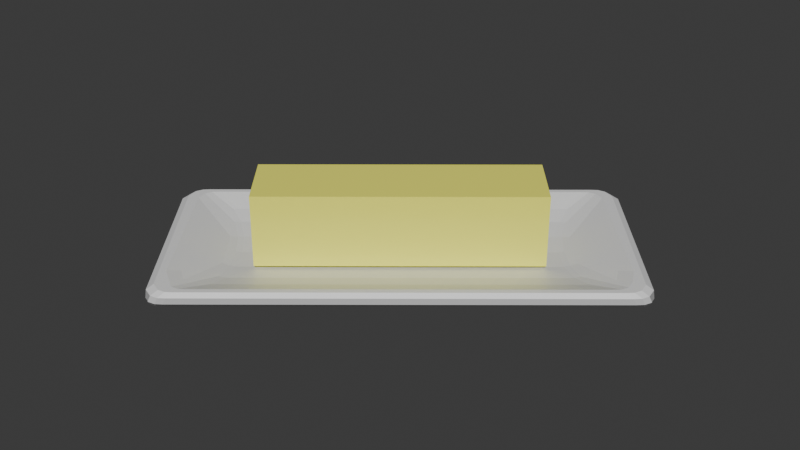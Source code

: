 # Source: mantequilla.blend  (saved by Blender 4.3.34; exported with 4.5.12 LTS)
import bpy
from mathutils import Matrix  # noqa: F401  (used for matrix-valued properties, if any)

bpy.ops.wm.read_factory_settings(use_empty=True)
scene = bpy.context.scene
scene.name = 'Scene'

# ---- collections
col_collection = bpy.data.collections.new('Collection'); scene.collection.children.link(col_collection)

# ---- materials (node trees are filled in below, after node groups)
mat_material_091 = bpy.data.materials.new('Material.091')
mat_material_091.roughness = 0.5
mat_material_092 = bpy.data.materials.new('Material.092')
mat_material_092.diffuse_color = (1.0, 0.9827, 0.148, 1.0)
mat_material_092.roughness = 0.2037

# ---- material node trees
mat_material_091.use_nodes = True; mat_material_091.node_tree.nodes.clear()
_N = mat_material_091.node_tree.nodes; _L = mat_material_091.node_tree.links
n0 = _N.new('ShaderNodeBsdfPrincipled'); n0.name = 'Principled BSDF'; n0.location = (10, 300)
n1 = _N.new('ShaderNodeOutputMaterial'); n1.name = 'Material Output'; n1.location = (300, 300)
n2 = _N.new('ShaderNodeNormalMap'); n2.name = 'Normal Map'; n2.location = (-300, -300)
n2.label = 'Normal/Map'
n2.inputs[0].default_value = 0.0
_L.new(n0.outputs[0], n1.inputs[0])
_L.new(n2.outputs[0], n0.inputs[5])
n1.is_active_output = True
mat_material_092.use_nodes = True; mat_material_092.node_tree.nodes.clear()
_N = mat_material_092.node_tree.nodes; _L = mat_material_092.node_tree.links
n0 = _N.new('ShaderNodeBsdfPrincipled'); n0.name = 'Principled BSDF'; n0.location = (10, 300)
n0.inputs[0].default_value = (1.0, 0.9827, 0.148, 1.0)
n0.inputs[2].default_value = 0.2037
n1 = _N.new('ShaderNodeOutputMaterial'); n1.name = 'Material Output'; n1.location = (300, 300)
n2 = _N.new('ShaderNodeNormalMap'); n2.name = 'Normal Map'; n2.location = (-300, -300)
n2.label = 'Normal/Map'
n2.inputs[0].default_value = 0.0
_L.new(n0.outputs[0], n1.inputs[0])
_L.new(n2.outputs[0], n0.inputs[5])
n1.is_active_output = True

# ---- world
world_world = bpy.data.worlds.new('World'); scene.world = world_world
world_world.use_nodes = True; world_world.node_tree.nodes.clear()
_N = world_world.node_tree.nodes; _L = world_world.node_tree.links
n0 = _N.new('ShaderNodeOutputWorld'); n0.name = 'World Output'; n0.location = (300, 300)
n1 = _N.new('ShaderNodeBackground'); n1.name = 'Background'; n1.location = (10, 300)
n1.inputs[0].default_value = (0.05088, 0.05088, 0.05088, 1.0)
_L.new(n1.outputs[0], n0.inputs[0])
n0.is_active_output = True
world_world.color = (0.05088, 0.05088, 0.05088)
world_world.sun_shadow_jitter_overblur = 0.0

# ---- meshes
me_cube_055 = bpy.data.meshes.new('Cube.055')
me_cube_055.from_pydata([(0.08672, 0.145, 0.006736), (-0.1586, -0.05817, 0.006736), (-0.1674, -0.03456, 0.02817), (0.06516, 0.158, 0.02817), (-0.08672, -0.145, 0.006736), (0.1586, 0.05817, 0.006736), (0.1674, 0.03456, 0.02817), (-0.06516, -0.158, 0.02817), (-0.1182, -0.04188, 0.01827), (0.06319, 0.1084, 0.01827), (0.1182, 0.04188, 0.01827), (-0.06319, -0.1084, 0.01827), (-0.1628, -0.06203, 0.006804), (-0.1655, -0.06694, 0.007282), (0.0696, 0.1612, 0.02817), (0.07538, 0.1622, 0.02817), (0.08383, 0.1589, 0.02817), (0.1628, 0.06203, 0.006804), (0.1655, 0.06694, 0.007282), (-0.0696, -0.1612, 0.02817), (-0.07538, -0.1622, 0.02817), (-0.08383, -0.1589, 0.02817), (0.06664, 0.111, 0.01831), (0.07103, 0.1127, 0.01862), (-0.06664, -0.111, 0.01831), (-0.07103, -0.1127, 0.01862), (0.1457, 0.06081, 0.02588), (0.1562, 0.06364, 0.0282), (-0.08691, -0.1319, 0.02588), (-0.09163, -0.1416, 0.0282), (0.09661, 0.1501, 0.007282), (0.0913, 0.1484, 0.006804), (-0.1717, -0.05275, 0.02817), (-0.1734, -0.04383, 0.02817), (-0.1713, -0.03834, 0.02817), (-0.09661, -0.1501, 0.007282), (-0.0913, -0.1484, 0.006804), (0.1717, 0.05275, 0.02817), (0.1734, 0.04383, 0.02817), (0.1713, 0.03834, 0.02817), (-0.124, -0.04877, 0.01862), (-0.1214, -0.04479, 0.01831), (0.124, 0.04877, 0.01862), (0.1214, 0.04479, 0.01831), (0.1337, 0.03498, 0.02186), (0.1589, 0.03307, 0.02817), (-0.05929, -0.1249, 0.02186), (-0.0621, -0.1499, 0.02817), (-0.1337, -0.03498, 0.02186), (-0.1589, -0.03307, 0.02817), (0.05929, 0.1249, 0.02186), (0.0621, 0.1499, 0.02817), (0.07246, 0.08985, 0.01598), (0.08592, 0.07115, 0.01522), (0.1018, 0.05444, 0.01598), (-0.07246, -0.08985, 0.01598), (0.1423, 0.07785, 0.003149), (0.1227, 0.1016, 0.001954), (0.103, 0.1253, 0.003149), (-0.103, -0.1253, 0.003149), (-0.1227, -0.1016, 0.001954), (-0.1423, -0.07785, 0.003149), (0.1725, 0.03599, 0.02475), (0.1732, 0.03893, 0.01898), (0.1689, 0.04559, 0.01245), (-0.06751, -0.1627, 0.02475), (-0.07054, -0.1629, 0.01898), (-0.07627, -0.1574, 0.01245), (-0.1725, -0.03599, 0.02475), (-0.1732, -0.03893, 0.01898), (-0.1689, -0.04559, 0.01245), (0.06751, 0.1627, 0.02475), (0.07054, 0.1629, 0.01898), (0.07627, 0.1574, 0.01245), (0.0809, 0.1608, 0.01249), (0.07518, 0.1662, 0.01899), (0.07209, 0.166, 0.02475), (0.08662, 0.162, 0.01276), (0.08112, 0.1673, 0.01908), (0.07804, 0.167, 0.02476), (0.09448, 0.1592, 0.01338), (0.08672, 0.1636, 0.02478), (-0.0809, -0.1608, 0.01249), (-0.07518, -0.1662, 0.01899), (-0.07209, -0.166, 0.02475), (-0.08662, -0.162, 0.01276), (-0.08112, -0.1673, 0.01908), (-0.07804, -0.167, 0.02476), (-0.09448, -0.1592, 0.01338), (-0.08672, -0.1636, 0.02478), (-0.1466, -0.08161, 0.003236), (-0.1271, -0.1052, 0.002046), (-0.1075, -0.1289, 0.003236), (-0.1499, -0.08582, 0.003841), (-0.1311, -0.1086, 0.002692), (-0.1123, -0.1313, 0.003841), (-0.1515, -0.09053, 0.005457), (-0.1172, -0.132, 0.005457), (-0.07574, -0.09243, 0.01604), (-0.08911, -0.07379, 0.01528), (-0.1049, -0.05719, 0.01604), (-0.07975, -0.09479, 0.01642), (-0.09268, -0.07675, 0.01569), (-0.108, -0.06069, 0.01642), (-0.08494, -0.09701, 0.01745), (-0.1111, -0.06537, 0.01745), (0.06297, 0.1275, 0.02188), (0.06633, 0.1529, 0.02817), (0.07182, 0.1539, 0.02818), (0.07984, 0.1508, 0.02819), (-0.06297, -0.1275, 0.02188), (-0.0761, -0.1401, 0.0258), (-0.06633, -0.1529, 0.02817), (-0.07182, -0.1539, 0.02818), (0.137, 0.0381, 0.02188), (0.1518, 0.04865, 0.0258), (0.163, 0.05033, 0.02819), (0.1646, 0.04188, 0.02818), (0.1626, 0.03666, 0.02817), (-0.137, -0.0381, 0.02188), (-0.163, -0.05033, 0.02819), (-0.1646, -0.04188, 0.02818), (-0.1626, -0.03666, 0.02817), (0.1111, 0.06537, 0.01745), (0.08494, 0.09701, 0.01745), (0.108, 0.06069, 0.01642), (0.09268, 0.07675, 0.01569), (0.07975, 0.09479, 0.01642), (0.1049, 0.05719, 0.01604), (0.08911, 0.07379, 0.01528), (0.07574, 0.09243, 0.01604), (0.1172, 0.132, 0.005457), (0.1515, 0.09053, 0.005457), (0.1123, 0.1313, 0.003841), (0.1311, 0.1086, 0.002692), (0.1499, 0.08582, 0.003841), (0.1075, 0.1289, 0.003236), (0.1271, 0.1052, 0.002046), (0.1466, 0.08161, 0.003236), (0.174, 0.06315, 0.01338), (0.1769, 0.05471, 0.02478), (0.1753, 0.0549, 0.01276), (0.1795, 0.04851, 0.01908), (0.1786, 0.04555, 0.02476), (0.173, 0.04952, 0.01249), (0.1773, 0.04288, 0.01899), (0.1765, 0.03989, 0.02475), (-0.174, -0.06315, 0.01338), (-0.1769, -0.05471, 0.02478), (-0.1753, -0.0549, 0.01276), (-0.1795, -0.04851, 0.01908), (-0.1786, -0.04555, 0.02476), (-0.173, -0.04952, 0.01249), (-0.1773, -0.04288, 0.01899), (-0.1765, -0.03989, 0.02475), (-0.09755, -0.04528, 0.01873), (-0.09755, -0.04528, 0.07342), (0.06267, 0.0874, 0.01873), (0.06267, 0.0874, 0.07342), (-0.06267, -0.0874, 0.01873), (-0.06267, -0.0874, 0.07342), (0.09755, 0.04528, 0.01873), (0.09755, 0.04528, 0.07342)], [], [(74, 75, 78, 77), (75, 76, 79, 78), (86, 87, 89, 88, 85), (0, 73, 74, 31), (73, 72, 75, 74), (72, 71, 76, 75), (71, 3, 14, 76), (76, 14, 15, 79), (79, 15, 16, 81), (96, 147, 149, 13, 93), (31, 74, 77, 30), (42, 117, 116, 27, 26, 115, 123, 125), (82, 83, 86, 85), (83, 84, 87, 86), (114, 118, 117, 42, 43), (4, 67, 82, 36), (67, 66, 83, 82), (66, 65, 84, 83), (65, 7, 19, 84), (84, 19, 20, 87), (87, 20, 21, 89), (21, 32, 148, 89), (132, 139, 141, 18, 135), (36, 82, 85, 35), (90, 91, 94, 93), (91, 92, 95, 94), (28, 111, 104, 105, 120, 29), (1, 61, 90, 12), (61, 60, 91, 90), (60, 59, 92, 91), (59, 4, 36, 92), (92, 36, 35, 95), (123, 124, 127, 126, 125), (95, 35, 85, 88, 97), (12, 90, 93, 13), (98, 99, 102, 101), (99, 100, 103, 102), (139, 140, 143, 142, 141), (11, 55, 98, 24), (8, 41, 100, 52, 9), (54, 53, 99, 98, 55), (55, 11, 10, 43, 128, 54), (100, 41, 40, 103), (24, 98, 101, 25), (124, 109, 108, 23, 127), (9, 22, 106, 50), (25, 113, 112, 110, 24), (100, 99, 53, 52), (46, 110, 112, 47), (11, 24, 110, 46), (109, 27, 116, 37, 16), (119, 122, 121, 40, 41), (43, 10, 44, 114), (48, 49, 122, 119), (44, 45, 118, 114), (104, 111, 28, 29, 113, 25, 101), (48, 50, 51, 49), (40, 121, 120, 105, 103), (46, 47, 45, 44), (23, 108, 107, 106, 22), (41, 8, 48, 119), (50, 106, 107, 51), (102, 103, 105, 104, 101), (125, 126, 129, 128), (126, 127, 130, 129), (131, 132, 135, 134, 133), (127, 23, 22, 130), (130, 22, 9, 52), (129, 130, 52, 53), (128, 129, 53, 54), (42, 125, 128, 43), (94, 95, 97, 96, 93), (133, 134, 137, 136), (134, 135, 138, 137), (80, 131, 133, 30, 77), (89, 148, 147, 96, 97, 88), (135, 18, 17, 138), (138, 17, 5, 56), (137, 138, 56, 57), (136, 137, 57, 58), (31, 136, 58, 0), (30, 133, 136, 31), (59, 60, 57, 56), (147, 148, 151, 150, 149), (141, 142, 145, 144), (142, 143, 146, 145), (124, 123, 115, 26, 27, 109), (140, 37, 38, 143), (143, 38, 39, 146), (146, 39, 6, 62), (145, 146, 62, 63), (144, 145, 63, 64), (17, 144, 64, 5), (18, 141, 144, 17), (78, 79, 81, 80, 77), (149, 150, 153, 152), (150, 151, 154, 153), (80, 81, 140, 139, 132, 131), (16, 37, 140, 81), (148, 32, 33, 151), (151, 33, 34, 154), (154, 34, 2, 68), (153, 154, 68, 69), (152, 153, 69, 70), (12, 152, 70, 1), (13, 149, 152, 12), (69, 68, 71, 72), (69, 72, 73, 70), (70, 73, 0, 1), (2, 3, 71, 68), (62, 65, 66, 63), (7, 65, 62, 6), (66, 67, 64, 63), (57, 60, 61, 58), (4, 59, 56, 5), (67, 4, 5, 64), (58, 61, 1, 0), (51, 107, 108, 109, 16, 15, 14, 3, 2, 34, 33, 32, 21, 20, 19, 7, 6, 39, 38, 37, 116, 117, 118, 45, 47, 112, 113, 29, 120, 121, 122, 49), (8, 9, 50, 48), (11, 46, 44, 10), (155, 156, 158, 157), (157, 158, 162, 161), (161, 162, 160, 159), (159, 160, 156, 155), (157, 161, 159, 155), (162, 158, 156, 160)])
me_cube_055.polygons.foreach_set('use_smooth', [True] * 126)
me_cube_055.polygons.foreach_set('material_index', [0, 0, 0, 0, 0, 0, 0, 0, 0, 0, 0, 0, 0, 0, 0, 0, 0, 0, 0, 0, 0, 0, 0, 0, 0, 0, 0, 0, 0, 0, 0, 0, 0, 0, 0, 0, 0, 0, 0, 0, 0, 0, 0, 0, 0, 0, 0, 0, 0, 0, 0, 0, 0, 0, 0, 0, 0, 0, 0, 0, 0, 0, 0, 0, 0, 0, 0, 0, 0, 0, 0, 0, 0, 0, 0, 0, 0, 0, 0, 0, 0, 0, 0, 0, 0, 0, 0, 0, 0, 0, 0, 0, 0, 0, 0, 0, 0, 0, 0, 0, 0, 0, 0, 0, 0, 0, 0, 0, 0, 0, 0, 0, 0, 0, 0, 0, 0, 0, 0, 0, 1, 1, 1, 1, 1, 1])
_k = set([(0, 1), (0, 31), (0, 58), (0, 73), (1, 12), (1, 61), (1, 70), (2, 3), (2, 34), (2, 68), (3, 14), (3, 71), (4, 5), (4, 36), (4, 59), (4, 67), (5, 17), (5, 56), (5, 64), (6, 7), (6, 39), (6, 62), (7, 19), (7, 65), (8, 9), (8, 41), (8, 48), (9, 22), (9, 50), (9, 52), (10, 11), (10, 43), (10, 44), (11, 24), (11, 46), (11, 55), (12, 13), (12, 90), (12, 152), (13, 93), (13, 149), (14, 15), (14, 76), (15, 16), (15, 79), (16, 37), (16, 81), (17, 18), (17, 138), (17, 144), (18, 135), (18, 141), (19, 20), (19, 84), (20, 21), (20, 87), (21, 32), (21, 89), (22, 23), (22, 106), (22, 130), (23, 108), (23, 127), (24, 25), (24, 98), (24, 110), (25, 101), (25, 113), (26, 27), (26, 115), (27, 109), (27, 116), (28, 29), (28, 111), (29, 113), (29, 120), (30, 31), (30, 77), (30, 133), (31, 74), (31, 136), (32, 33), (32, 148), (33, 34), (33, 151), (34, 154), (35, 36), (35, 85), (35, 95), (36, 82), (36, 92), (37, 38), (37, 140), (38, 39), (38, 143), (39, 146), (40, 41), (40, 103), (40, 121), (41, 100), (41, 119), (42, 43), (42, 117), (42, 125), (43, 114), (43, 128), (44, 45), (44, 46), (44, 114), (45, 47), (45, 118), (46, 47), (46, 110), (47, 112), (48, 49), (48, 50), (48, 119), (49, 51), (49, 122), (50, 51), (50, 106), (51, 107), (52, 53), (52, 100), (52, 130), (53, 54), (53, 99), (53, 129), (54, 55), (54, 128), (55, 98), (56, 57), (56, 59), (56, 138), (57, 58), (57, 60), (57, 137), (58, 61), (58, 136), (59, 60), (59, 92), (60, 61), (60, 91), (61, 90), (62, 63), (62, 65), (62, 146), (63, 64), (63, 66), (63, 145), (64, 67), (64, 144), (65, 66), (65, 84), (66, 67), (66, 83), (67, 82), (68, 69), (68, 71), (68, 154), (69, 70), (69, 72), (69, 153), (70, 73), (70, 152), (71, 72), (71, 76), (72, 73), (72, 75), (73, 74), (74, 75), (74, 77), (75, 76), (75, 78), (76, 79), (77, 78), (77, 80), (78, 79), (79, 81), (80, 81), (80, 131), (81, 140), (82, 83), (82, 85), (83, 84), (83, 86), (84, 87), (85, 86), (85, 88), (86, 87), (87, 89), (88, 89), (88, 97), (89, 148), (90, 91), (90, 93), (91, 92), (91, 94), (92, 95), (93, 94), (93, 96), (94, 95), (95, 97), (96, 97), (96, 147), (98, 99), (98, 101), (99, 100), (99, 102), (100, 103), (101, 102), (101, 104), (102, 103), (103, 105), (104, 105), (104, 111), (105, 120), (106, 107), (107, 108), (108, 109), (109, 124), (110, 112), (112, 113), (114, 118), (115, 123), (116, 117), (117, 118), (119, 122), (120, 121), (121, 122), (123, 124), (123, 125), (124, 127), (125, 126), (125, 128), (126, 127), (126, 129), (127, 130), (128, 129), (129, 130), (131, 132), (131, 133), (132, 135), (132, 139), (133, 134), (133, 136), (134, 135), (134, 137), (135, 138), (136, 137), (137, 138), (139, 140), (139, 141), (140, 143), (141, 142), (141, 144), (142, 143), (142, 145), (143, 146), (144, 145), (145, 146), (147, 148), (147, 149), (148, 151), (149, 150), (149, 152), (150, 151), (150, 153), (151, 154), (152, 153), (153, 154), (155, 156), (155, 157), (155, 159), (156, 158), (156, 160), (157, 158), (157, 161), (158, 162), (159, 160), (159, 161), (160, 162), (161, 162)])
me_cube_055.attributes.new('sharp_edge', 'BOOLEAN', 'EDGE').data.foreach_set('value', [ (min(e.vertices), max(e.vertices)) in _k for e in me_cube_055.edges])
_uv = me_cube_055.uv_layers.new(name='UVMap')
_uv.uv.foreach_set('vector', [0.4375, 0.1897, 0.5, 0.1906, 0.5, 0.2114, 0.4375, 0.2105, 0.5, 0.1906, 0.5625, 0.1897, 0.5625, 0.2105, 0.5, 0.2114, 0.4963, 0.7114, 0.5499, 0.7097, 0.5546, 0.7344, 0.4372, 0.7355, 0.437, 0.7111, 0.375, 0.1667, 0.4375, 0.173, 0.4375, 0.1897, 0.375, 0.1875, 0.4375, 0.173, 0.5, 0.1744, 0.5, 0.1906, 0.4375, 0.1897, 0.5, 0.1744, 0.5625, 0.173, 0.5625, 0.1897, 0.5, 0.1906, 0.5625, 0.173, 0.625, 0.1667, 0.625, 0.1875, 0.5625, 0.1897, 0.5625, 0.1897, 0.625, 0.1875, 0.625, 0.2083, 0.5625, 0.2105, 0.5625, 0.2105, 0.625, 0.2083, 0.625, 0.2292, 0.5625, 0.2353, 0.1875, 0.7292, 0.4375, 0.02077, 0.4375, 0.04114, 0.125, 0.7083, 0.1875, 0.7089, 0.375, 0.1875, 0.4375, 0.1897, 0.4375, 0.2105, 0.375, 0.2083, 0.6886, 0.5639, 0.6245, 0.5492, 0.6351, 0.5324, 0.6586, 0.5186, 0.6771, 0.5299, 0.6569, 0.5409, 0.7196, 0.5543, 0.7173, 0.566, 0.437, 0.6916, 0.4957, 0.6913, 0.4963, 0.7114, 0.437, 0.7111, 0.4957, 0.6913, 0.5479, 0.6902, 0.5499, 0.7097, 0.4963, 0.7114, 0.6635, 0.5729, 0.6208, 0.5652, 0.6245, 0.5492, 0.6886, 0.5639, 0.6865, 0.5761, 0.375, 0.6759, 0.437, 0.6759, 0.437, 0.6916, 0.375, 0.6915, 0.437, 0.6759, 0.4956, 0.6756, 0.4957, 0.6913, 0.437, 0.6916, 0.4956, 0.6756, 0.5477, 0.6748, 0.5479, 0.6902, 0.4957, 0.6913, 0.5477, 0.6748, 0.5898, 0.6733, 0.5903, 0.6881, 0.5479, 0.6902, 0.5479, 0.6902, 0.5903, 0.6881, 0.5935, 0.706, 0.5499, 0.7097, 0.5499, 0.7097, 0.5935, 0.706, 0.6026, 0.7268, 0.5546, 0.7344, 0.6026, 0.7268, 0.625, 0.02083, 0.5625, 0.02077, 0.5546, 0.7344, 0.3125, 0.5205, 0.4372, 0.5145, 0.437, 0.5389, 0.375, 0.5399, 0.3125, 0.5405, 0.375, 0.6915, 0.437, 0.6916, 0.437, 0.7111, 0.375, 0.7101, 0.1875, 0.6896, 0.25, 0.6909, 0.25, 0.7093, 0.1875, 0.7089, 0.25, 0.6909, 0.3125, 0.6913, 0.3125, 0.7095, 0.25, 0.7093, 0.6771, 0.7201, 0.6569, 0.7091, 0.7196, 0.6957, 0.7804, 0.6957, 0.857, 0.7185, 0.6586, 0.7314, 0.125, 0.6667, 0.1875, 0.6731, 0.1875, 0.6896, 0.125, 0.6875, 0.1875, 0.6731, 0.25, 0.6752, 0.25, 0.6909, 0.1875, 0.6896, 0.25, 0.6752, 0.3125, 0.6758, 0.3125, 0.6913, 0.25, 0.6909, 0.3125, 0.6758, 0.375, 0.6759, 0.375, 0.6915, 0.3125, 0.6913, 0.3125, 0.6913, 0.375, 0.6915, 0.375, 0.7101, 0.3125, 0.7095, 0.7196, 0.5543, 0.7804, 0.5543, 0.7827, 0.566, 0.75, 0.5666, 0.7173, 0.566, 0.3125, 0.7095, 0.375, 0.7101, 0.437, 0.7111, 0.4372, 0.7355, 0.3125, 0.7295, 0.125, 0.6875, 0.1875, 0.6896, 0.1875, 0.7089, 0.125, 0.7083, 0.7162, 0.672, 0.75, 0.6714, 0.75, 0.6834, 0.7173, 0.684, 0.75, 0.6714, 0.7838, 0.672, 0.7827, 0.684, 0.75, 0.6834, 0.4372, 0.5145, 0.5546, 0.5156, 0.5499, 0.5403, 0.4963, 0.5386, 0.437, 0.5389, 0.6862, 0.6627, 0.716, 0.6612, 0.7162, 0.672, 0.6865, 0.6739, 0.8138, 0.6627, 0.8135, 0.6739, 0.7838, 0.672, 0.784, 0.5888, 0.8138, 0.5873, 0.716, 0.5888, 0.75, 0.5893, 0.75, 0.6714, 0.7162, 0.672, 0.716, 0.6612, 0.716, 0.6612, 0.6862, 0.6627, 0.6862, 0.5873, 0.6865, 0.5761, 0.7162, 0.578, 0.716, 0.5888, 0.7838, 0.672, 0.8135, 0.6739, 0.8114, 0.6861, 0.7827, 0.684, 0.6865, 0.6739, 0.7162, 0.672, 0.7173, 0.684, 0.6886, 0.6861, 0.7804, 0.5543, 0.857, 0.5315, 0.8628, 0.5484, 0.8114, 0.5639, 0.7827, 0.566, 0.8138, 0.5873, 0.8135, 0.5761, 0.8359, 0.573, 0.8364, 0.585, 0.6886, 0.6861, 0.6245, 0.7008, 0.6208, 0.6848, 0.6635, 0.6771, 0.6865, 0.6739, 0.7838, 0.672, 0.75, 0.6714, 0.75, 0.5893, 0.784, 0.5888, 0.6631, 0.6651, 0.6635, 0.6771, 0.6208, 0.6848, 0.6203, 0.6709, 0.6862, 0.6627, 0.6865, 0.6739, 0.6635, 0.6771, 0.6631, 0.6651, 0.857, 0.5315, 0.6586, 0.5186, 0.6351, 0.5324, 0.6026, 0.5232, 0.875, 0.5208, 0.8359, 0.677, 0.8646, 0.6844, 0.8628, 0.7016, 0.8114, 0.6861, 0.8135, 0.6739, 0.6865, 0.5761, 0.6862, 0.5873, 0.6631, 0.5849, 0.6635, 0.5729, 0.8364, 0.665, 0.8649, 0.6692, 0.8646, 0.6844, 0.8359, 0.677, 0.6631, 0.5849, 0.6203, 0.5791, 0.6208, 0.5652, 0.6635, 0.5729, 0.7196, 0.6957, 0.6569, 0.7091, 0.6771, 0.7201, 0.6586, 0.7314, 0.6245, 0.7008, 0.6886, 0.6861, 0.7173, 0.684, 0.8364, 0.665, 0.8364, 0.585, 0.8649, 0.5808, 0.8649, 0.6692, 0.8114, 0.6861, 0.8628, 0.7016, 0.857, 0.7185, 0.7804, 0.6957, 0.7827, 0.684, 0.6631, 0.6651, 0.6203, 0.6709, 0.6203, 0.5791, 0.6631, 0.5849, 0.8114, 0.5639, 0.8628, 0.5484, 0.8646, 0.5656, 0.8359, 0.573, 0.8135, 0.5761, 0.8135, 0.6739, 0.8138, 0.6627, 0.8364, 0.665, 0.8359, 0.677, 0.8364, 0.585, 0.8359, 0.573, 0.8646, 0.5656, 0.8649, 0.5808, 0.75, 0.6834, 0.7827, 0.684, 0.7804, 0.6957, 0.7196, 0.6957, 0.7173, 0.684, 0.7173, 0.566, 0.75, 0.5666, 0.75, 0.5786, 0.7162, 0.578, 0.75, 0.5666, 0.7827, 0.566, 0.7838, 0.578, 0.75, 0.5786, 0.1875, 0.5208, 0.3125, 0.5205, 0.3125, 0.5405, 0.25, 0.5407, 0.1875, 0.5411, 0.7827, 0.566, 0.8114, 0.5639, 0.8135, 0.5761, 0.7838, 0.578, 0.7838, 0.578, 0.8135, 0.5761, 0.8138, 0.5873, 0.784, 0.5888, 0.75, 0.5786, 0.7838, 0.578, 0.784, 0.5888, 0.75, 0.5893, 0.7162, 0.578, 0.75, 0.5786, 0.75, 0.5893, 0.716, 0.5888, 0.6886, 0.5639, 0.7173, 0.566, 0.7162, 0.578, 0.6865, 0.5761, 0.25, 0.7093, 0.3125, 0.7095, 0.3125, 0.7295, 0.1875, 0.7292, 0.1875, 0.7089, 0.1875, 0.5411, 0.25, 0.5407, 0.25, 0.5591, 0.1875, 0.5604, 0.25, 0.5407, 0.3125, 0.5405, 0.3125, 0.5587, 0.25, 0.5591, 0.4375, 0.2353, 0.1875, 0.5208, 0.1875, 0.5411, 0.375, 0.2083, 0.4375, 0.2105, 0.5546, 0.7344, 0.5625, 0.02077, 0.4375, 0.02077, 0.1875, 0.7292, 0.3125, 0.7295, 0.4372, 0.7355, 0.3125, 0.5405, 0.375, 0.5399, 0.375, 0.5585, 0.3125, 0.5587, 0.3125, 0.5587, 0.375, 0.5585, 0.375, 0.5741, 0.3125, 0.5742, 0.25, 0.5591, 0.3125, 0.5587, 0.3125, 0.5742, 0.25, 0.5748, 0.1875, 0.5604, 0.25, 0.5591, 0.25, 0.5748, 0.1875, 0.5769, 0.125, 0.5625, 0.1875, 0.5604, 0.1875, 0.5769, 0.125, 0.5833, 0.125, 0.5417, 0.1875, 0.5411, 0.1875, 0.5604, 0.125, 0.5625, 0.3125, 0.6758, 0.25, 0.6752, 0.25, 0.5748, 0.3125, 0.5742, 0.4375, 0.02077, 0.5625, 0.02077, 0.5625, 0.04114, 0.5, 0.0409, 0.4375, 0.04114, 0.437, 0.5389, 0.4963, 0.5386, 0.4957, 0.5587, 0.437, 0.5584, 0.4963, 0.5386, 0.5499, 0.5403, 0.5479, 0.5598, 0.4957, 0.5587, 0.7804, 0.5543, 0.7196, 0.5543, 0.6569, 0.5409, 0.6771, 0.5299, 0.6586, 0.5186, 0.857, 0.5315, 0.5546, 0.5156, 0.6026, 0.5232, 0.5935, 0.544, 0.5499, 0.5403, 0.5499, 0.5403, 0.5935, 0.544, 0.5903, 0.5619, 0.5479, 0.5598, 0.5479, 0.5598, 0.5903, 0.5619, 0.5898, 0.5767, 0.5477, 0.5752, 0.4957, 0.5587, 0.5479, 0.5598, 0.5477, 0.5752, 0.4956, 0.5744, 0.437, 0.5584, 0.4957, 0.5587, 0.4956, 0.5744, 0.437, 0.5741, 0.375, 0.5585, 0.437, 0.5584, 0.437, 0.5741, 0.375, 0.5741, 0.375, 0.5399, 0.437, 0.5389, 0.437, 0.5584, 0.375, 0.5585, 0.5, 0.2114, 0.5625, 0.2105, 0.5625, 0.2353, 0.4375, 0.2353, 0.4375, 0.2105, 0.4375, 0.04114, 0.5, 0.0409, 0.5, 0.0597, 0.4375, 0.06049, 0.5, 0.0409, 0.5625, 0.04114, 0.5625, 0.06049, 0.5, 0.0597, 0.4375, 0.2353, 0.5625, 0.2353, 0.5546, 0.5156, 0.4372, 0.5145, 0.3125, 0.5205, 0.1875, 0.5208, 0.625, 0.2292, 0.6026, 0.5232, 0.5546, 0.5156, 0.5625, 0.2353, 0.5625, 0.02077, 0.625, 0.02083, 0.625, 0.04167, 0.5625, 0.04114, 0.5625, 0.04114, 0.625, 0.04167, 0.625, 0.0625, 0.5625, 0.06049, 0.5625, 0.06049, 0.625, 0.0625, 0.625, 0.08333, 0.5625, 0.07697, 0.5, 0.0597, 0.5625, 0.06049, 0.5625, 0.07697, 0.5, 0.07562, 0.4375, 0.06049, 0.5, 0.0597, 0.5, 0.07562, 0.4375, 0.07697, 0.375, 0.0625, 0.4375, 0.06049, 0.4375, 0.07697, 0.375, 0.08333, 0.375, 0.04167, 0.4375, 0.04114, 0.4375, 0.06049, 0.375, 0.0625, 0.5, 0.07562, 0.5625, 0.07697, 0.5625, 0.173, 0.5, 0.1744, 0.5, 0.07562, 0.5, 0.1744, 0.4375, 0.173, 0.4375, 0.07697, 0.4375, 0.07697, 0.4375, 0.173, 0.375, 0.1667, 0.375, 0.08333, 0.625, 0.08333, 0.625, 0.1667, 0.5625, 0.173, 0.5625, 0.07697, 0.5477, 0.5752, 0.5477, 0.6748, 0.4956, 0.6756, 0.4956, 0.5744, 0.5898, 0.6733, 0.5477, 0.6748, 0.5477, 0.5752, 0.5898, 0.5767, 0.4956, 0.6756, 0.437, 0.6759, 0.437, 0.5741, 0.4956, 0.5744, 0.25, 0.5748, 0.25, 0.6752, 0.1875, 0.6731, 0.1875, 0.5769, 0.375, 0.6759, 0.3125, 0.6758, 0.3125, 0.5742, 0.375, 0.5741, 0.437, 0.6759, 0.375, 0.6759, 0.375, 0.5741, 0.437, 0.5741, 0.1875, 0.5769, 0.1875, 0.6731, 0.125, 0.6667, 0.125, 0.5833, 0.8649, 0.5808, 0.8646, 0.5656, 0.8628, 0.5484, 0.857, 0.5315, 0.875, 0.5208, 0.875, 0.5417, 0.875, 0.5625, 0.875, 0.5833, 0.875, 0.6667, 0.875, 0.6875, 0.875, 0.7083, 0.875, 0.7292, 0.6026, 0.7268, 0.5935, 0.706, 0.5903, 0.6881, 0.5898, 0.6733, 0.5898, 0.5767, 0.5903, 0.5619, 0.5935, 0.544, 0.6026, 0.5232, 0.6351, 0.5324, 0.6245, 0.5492, 0.6208, 0.5652, 0.6203, 0.5791, 0.6203, 0.6709, 0.6208, 0.6848, 0.6245, 0.7008, 0.6586, 0.7314, 0.857, 0.7185, 0.8628, 0.7016, 0.8646, 0.6844, 0.8649, 0.6692, 0.8138, 0.6627, 0.8138, 0.5873, 0.8364, 0.585, 0.8364, 0.665, 0.6862, 0.6627, 0.6631, 0.6651, 0.6631, 0.5849, 0.6862, 0.5873, 0.375, 0.0, 0.625, 0.0, 0.625, 0.25, 0.375, 0.25, 0.375, 0.25, 0.625, 0.25, 0.625, 0.5, 0.375, 0.5, 0.375, 0.5, 0.625, 0.5, 0.625, 0.75, 0.375, 0.75, 0.375, 0.75, 0.625, 0.75, 0.625, 1.0, 0.375, 1.0, 0.125, 0.5, 0.375, 0.5, 0.375, 0.75, 0.125, 0.75, 0.625, 0.5, 0.875, 0.5, 0.875, 0.75, 0.625, 0.75])
me_cube_055.materials.append(mat_material_091)
me_cube_055.materials.append(mat_material_092)
me_cube_055.update()
me_cube_055.normals_split_custom_set([tuple(v) for v in zip(*[iter([-0.1199, 0.7064, -0.6976, -0.1199, 0.7064, -0.6976, -0.1199, 0.7064, -0.6976, -0.1199, 0.7064, -0.6976, -0.1751, 0.9836, -0.04397, -0.1751, 0.9836, -0.04397, -0.1751, 0.9836, -0.04397, -0.1751, 0.9836, -0.04397, -0.4553, -0.8896, -0.03688, -0.4553, -0.8896, -0.03688, -0.4553, -0.8896, -0.03688, -0.4553, -0.8896, -0.03688, -0.4553, -0.8896, -0.03688, -0.1896, 0.2743, -0.9428, -0.1896, 0.2743, -0.9428, -0.1896, 0.2743, -0.9428, -0.1896, 0.2743, -0.9428, -0.3708, 0.5244, -0.7665, -0.3708, 0.5244, -0.7665, -0.3708, 0.5244, -0.7665, -0.3708, 0.5244, -0.7665, -0.5573, 0.7872, -0.2641, -0.5573, 0.7872, -0.2641, -0.5573, 0.7872, -0.2641, -0.5573, 0.7872, -0.2641, -0.4681, 0.6625, 0.5848, -0.4681, 0.6625, 0.5848, -0.4681, 0.6625, 0.5848, -0.4681, 0.6625, 0.5848, -0.1065, 0.6138, 0.7823, -0.1065, 0.6138, 0.7823, -0.1065, 0.6138, 0.7823, -0.1065, 0.6138, 0.7823, 0.1914, 0.4927, 0.8489, 0.1914, 0.4927, 0.8489, 0.1914, 0.4927, 0.8489, 0.1914, 0.4927, 0.8489, -0.5763, -0.2492, -0.7784, -0.5763, -0.2492, -0.7784, -0.5763, -0.2492, -0.7784, -0.5763, -0.2492, -0.7784, -0.5763, -0.2492, -0.7784, -0.03969, 0.3895, -0.9202, -0.03969, 0.3895, -0.9202, -0.03969, 0.3895, -0.9202, -0.03969, 0.3895, -0.9202, -0.2252, -0.1087, 0.9682, -0.2252, -0.1087, 0.9682, -0.2252, -0.1087, 0.9682, -0.2252, -0.1087, 0.9682, -0.2252, -0.1087, 0.9682, -0.2252, -0.1087, 0.9682, -0.2252, -0.1087, 0.9682, -0.2252, -0.1087, 0.9682, 0.1199, -0.7064, -0.6976, 0.1199, -0.7064, -0.6976, 0.1199, -0.7064, -0.6976, 0.1199, -0.7064, -0.6976, 0.1751, -0.9836, -0.04397, 0.1751, -0.9836, -0.04397, 0.1751, -0.9836, -0.04397, 0.1751, -0.9836, -0.04397, -0.2241, 0.04252, 0.9736, -0.2241, 0.04252, 0.9736, -0.2241, 0.04252, 0.9736, -0.2241, 0.04252, 0.9736, -0.2241, 0.04252, 0.9736, 0.1896, -0.2743, -0.9428, 0.1896, -0.2743, -0.9428, 0.1896, -0.2743, -0.9428, 0.1896, -0.2743, -0.9428, 0.3708, -0.5244, -0.7665, 0.3708, -0.5244, -0.7665, 0.3708, -0.5244, -0.7665, 0.3708, -0.5244, -0.7665, 0.5573, -0.7872, -0.2641, 0.5573, -0.7872, -0.2641, 0.5573, -0.7872, -0.2641, 0.5573, -0.7872, -0.2641, 0.4681, -0.6625, 0.5848, 0.4681, -0.6625, 0.5848, 0.4681, -0.6625, 0.5848, 0.4681, -0.6625, 0.5848, 0.1065, -0.6138, 0.7823, 0.1065, -0.6138, 0.7823, 0.1065, -0.6138, 0.7823, 0.1065, -0.6138, 0.7823, -0.1914, -0.4927, 0.8489, -0.1914, -0.4927, 0.8489, -0.1914, -0.4927, 0.8489, -0.1914, -0.4927, 0.8489, -0.4177, -0.3459, 0.8401, -0.4177, -0.3459, 0.8401, -0.4177, -0.3459, 0.8401, -0.4177, -0.3459, 0.8401, 0.5763, 0.2492, -0.7784, 0.5763, 0.2492, -0.7784, 0.5763, 0.2492, -0.7784, 0.5763, 0.2492, -0.7784, 0.5763, 0.2492, -0.7784, 0.03969, -0.3895, -0.9202, 0.03969, -0.3895, -0.9202, 0.03969, -0.3895, -0.9202, 0.03969, -0.3895, -0.9202, -0.1194, -0.04865, -0.9917, -0.1194, -0.04865, -0.9917, -0.1194, -0.04865, -0.9917, -0.1194, -0.04865, -0.9917, -0.07005, -0.1082, -0.9917, -0.07005, -0.1082, -0.9917, -0.07005, -0.1082, -0.9917, -0.07005, -0.1082, -0.9917, 0.2371, 0.2002, 0.9506, 0.2371, 0.2002, 0.9506, 0.2371, 0.2002, 0.9506, 0.2371, 0.2002, 0.9506, 0.2371, 0.2002, 0.9506, 0.2371, 0.2002, 0.9506, -0.1034, 0.09484, -0.9901, -0.1034, 0.09484, -0.9901, -0.1034, 0.09484, -0.9901, -0.1034, 0.09484, -0.9901, -0.03721, 0.0195, -0.9991, -0.03721, 0.0195, -0.9991, -0.03721, 0.0195, -0.9991, -0.03721, 0.0195, -0.9991, 0.01223, -0.04019, -0.9991, 0.01223, -0.04019, -0.9991, 0.01223, -0.04019, -0.9991, 0.01223, -0.04019, -0.9991, 0.07391, -0.1193, -0.9901, 0.07391, -0.1193, -0.9901, 0.07391, -0.1193, -0.9901, 0.07391, -0.1193, -0.9901, -0.02471, -0.1995, -0.9796, -0.02471, -0.1995, -0.9796, -0.02471, -0.1995, -0.9796, -0.02471, -0.1995, -0.9796, -0.1706, -0.1412, 0.9752, -0.1706, -0.1412, 0.9752, -0.1706, -0.1412, 0.9752, -0.1706, -0.1412, 0.9752, -0.1706, -0.1412, 0.9752, -0.3522, -0.5197, -0.7784, -0.3522, -0.5197, -0.7784, -0.3522, -0.5197, -0.7784, -0.3522, -0.5197, -0.7784, -0.3522, -0.5197, -0.7784, -0.2006, 0.0129, -0.9796, -0.2006, 0.0129, -0.9796, -0.2006, 0.0129, -0.9796, -0.2006, 0.0129, -0.9796, 0.05086, 0.07698, 0.9957, 0.05086, 0.07698, 0.9957, 0.05086, 0.07698, 0.9957, 0.05086, 0.07698, 0.9957, 0.08511, 0.03562, 0.9957, 0.08511, 0.03562, 0.9957, 0.08511, 0.03562, 0.9957, 0.08511, 0.03562, 0.9957, 0.9588, 0.2816, -0.03688, 0.9588, 0.2816, -0.03688, 0.9588, 0.2816, -0.03688, 0.9588, 0.2816, -0.03688, 0.9588, 0.2816, -0.03688, -0.05762, 0.09393, 0.9939, -0.05762, 0.09393, 0.9939, -0.05762, 0.09393, 0.9939, -0.05762, 0.09393, 0.9939, 0.07108, -0.08538, 0.9938, 0.07108, -0.08538, 0.9938, 0.07108, -0.08538, 0.9938, 0.07108, -0.08538, 0.9938, 0.07108, -0.08538, 0.9938, -0.02016, 0.02474, 0.9995, -0.02016, 0.02474, 0.9995, -0.02016, 0.02474, 0.9995, -0.02016, 0.02474, 0.9995, -0.02016, 0.02474, 0.9995, -0.07207, 0.08659, 0.9936, -0.07207, 0.08659, 0.9936, -0.07207, 0.08659, 0.9936, -0.07207, 0.08659, 0.9936, -0.07207, 0.08659, 0.9936, -0.07207, 0.08659, 0.9936, 0.131, -0.007155, 0.9914, 0.131, -0.007155, 0.9914, 0.131, -0.007155, 0.9914, 0.131, -0.007155, 0.9914, 0.01739, 0.1301, 0.9914, 0.01739, 0.1301, 0.9914, 0.01739, 0.1301, 0.9914, 0.01739, 0.1301, 0.9914, -0.1308, -0.2094, 0.969, -0.1308, -0.2094, 0.969, -0.1308, -0.2094, 0.969, -0.1308, -0.2094, 0.969, -0.1308, -0.2094, 0.969, 0.1253, -0.1823, 0.9752, 0.1253, -0.1823, 0.9752, 0.1253, -0.1823, 0.9752, 0.1253, -0.1823, 0.9752, -2.638e-06, 0.2281, 0.9736, -2.638e-06, 0.2281, 0.9736, -2.638e-06, 0.2281, 0.9736, -2.638e-06, 0.2281, 0.9736, -2.638e-06, 0.2281, 0.9736, 0.02136, -0.02539, 0.9994, 0.02136, -0.02539, 0.9994, 0.02136, -0.02539, 0.9994, 0.02136, -0.02539, 0.9994, -0.1824, 0.2592, 0.9484, -0.1824, 0.2592, 0.9484, -0.1824, 0.2592, 0.9484, -0.1824, 0.2592, 0.9484, -0.1253, 0.1823, 0.9752, -0.1253, 0.1823, 0.9752, -0.1253, 0.1823, 0.9752, -0.1253, 0.1823, 0.9752, -0.0004627, -0.0003839, 1.0, 0.003045, 0.002522, 1.0, 0.001254, 0.001039, 1.0, 0.002805, 0.002321, 1.0, 0.002805, 0.002321, 1.0, 0.2241, -0.04252, 0.9736, 0.2241, -0.04252, 0.9736, 0.2241, -0.04252, 0.9736, 0.2241, -0.04252, 0.9736, 0.2241, -0.04252, 0.9736, -0.1558, 0.1571, 0.9752, -0.1558, 0.1571, 0.9752, -0.1558, 0.1571, 0.9752, -0.1558, 0.1571, 0.9752, 0.2206, -0.2275, 0.9484, 0.2206, -0.2275, 0.9484, 0.2206, -0.2275, 0.9484, 0.2206, -0.2275, 0.9484, -0.2206, 0.2275, 0.9484, -0.2206, 0.2275, 0.9484, -0.2206, 0.2275, 0.9484, -0.2206, 0.2275, 0.9484, 0.1533, 0.2071, 0.9662, 0.1533, 0.2071, 0.9662, 0.1533, 0.2071, 0.9662, 0.1533, 0.2071, 0.9662, 0.1533, 0.2071, 0.9662, 0.1533, 0.2071, 0.9662, 0.1533, 0.2071, 0.9662, 0.2163, -0.2611, 0.9408, 0.2163, -0.2611, 0.9408, 0.2163, -0.2611, 0.9408, 0.2163, -0.2611, 0.9408, 0.2302, 0.08945, 0.969, 0.2302, 0.08945, 0.969, 0.2302, 0.08945, 0.969, 0.2302, 0.08945, 0.969, 0.2302, 0.08945, 0.969, -0.2163, 0.2611, 0.9408, -0.2163, 0.2611, 0.9408, -0.2163, 0.2611, 0.9408, -0.2163, 0.2611, 0.9408, 3.145e-06, -0.2281, 0.9736, 3.145e-06, -0.2281, 0.9736, 3.145e-06, -0.2281, 0.9736, 3.145e-06, -0.2281, 0.9736, 3.145e-06, -0.2281, 0.9736, 0.1558, -0.1571, 0.9752, 0.1558, -0.1571, 0.9752, 0.1558, -0.1571, 0.9752, 0.1558, -0.1571, 0.9752, 0.1824, -0.2592, 0.9484, 0.1824, -0.2592, 0.9484, 0.1824, -0.2592, 0.9484, 0.1824, -0.2592, 0.9484, 0.1706, 0.1412, 0.9752, 0.1706, 0.1412, 0.9752, 0.1706, 0.1412, 0.9752, 0.1706, 0.1412, 0.9752, 0.1706, 0.1412, 0.9752, -0.08511, -0.03562, 0.9957, -0.08511, -0.03562, 0.9957, -0.08511, -0.03562, 0.9957, -0.08511, -0.03562, 0.9957, -0.05086, -0.07698, 0.9957, -0.05086, -0.07698, 0.9957, -0.05086, -0.07698, 0.9957, -0.05086, -0.07698, 0.9957, 0.3588, 0.2971, -0.8849, 0.3588, 0.2971, -0.8849, 0.3588, 0.2971, -0.8849, 0.3588, 0.2971, -0.8849, 0.3588, 0.2971, -0.8849, -0.01739, -0.1301, 0.9914, -0.01739, -0.1301, 0.9914, -0.01739, -0.1301, 0.9914, -0.01739, -0.1301, 0.9914, 0.05762, -0.09393, 0.9939, 0.05762, -0.09393, 0.9939, 0.05762, -0.09393, 0.9939, 0.05762, -0.09393, 0.9939, 0.009661, -0.03381, 0.9994, 0.009661, -0.03381, 0.9994, 0.009661, -0.03381, 0.9994, 0.009661, -0.03381, 0.9994, -0.03142, 0.01579, 0.9994, -0.03142, 0.01579, 0.9994, -0.03142, 0.01579, 0.9994, -0.03142, 0.01579, 0.9994, -0.131, 0.007155, 0.9914, -0.131, 0.007155, 0.9914, -0.131, 0.007155, 0.9914, -0.131, 0.007155, 0.9914, -0.3588, -0.2971, -0.8849, -0.3588, -0.2971, -0.8849, -0.3588, -0.2971, -0.8849, -0.3588, -0.2971, -0.8849, -0.3588, -0.2971, -0.8849, 0.07005, 0.1082, -0.9917, 0.07005, 0.1082, -0.9917, 0.07005, 0.1082, -0.9917, 0.07005, 0.1082, -0.9917, 0.1194, 0.04865, -0.9917, 0.1194, 0.04865, -0.9917, 0.1194, 0.04865, -0.9917, 0.1194, 0.04865, -0.9917, 0.3522, 0.5197, -0.7784, 0.3522, 0.5197, -0.7784, 0.3522, 0.5197, -0.7784, 0.3522, 0.5197, -0.7784, 0.3522, 0.5197, -0.7784, -0.7561, -0.6261, 0.1907, -0.7561, -0.6261, 0.1907, -0.7561, -0.6261, 0.1907, -0.7561, -0.6261, 0.1907, -0.7561, -0.6261, 0.1907, -0.7561, -0.6261, 0.1907, 0.2006, -0.0129, -0.9796, 0.2006, -0.0129, -0.9796, 0.2006, -0.0129, -0.9796, 0.2006, -0.0129, -0.9796, 0.1034, -0.09484, -0.9901, 0.1034, -0.09484, -0.9901, 0.1034, -0.09484, -0.9901, 0.1034, -0.09484, -0.9901, 0.03721, -0.0195, -0.9991, 0.03721, -0.0195, -0.9991, 0.03721, -0.0195, -0.9991, 0.03721, -0.0195, -0.9991, -0.01223, 0.04019, -0.9991, -0.01223, 0.04019, -0.9991, -0.01223, 0.04019, -0.9991, -0.01223, 0.04019, -0.9991, -0.07391, 0.1193, -0.9901, -0.07391, 0.1193, -0.9901, -0.07391, 0.1193, -0.9901, -0.07391, 0.1193, -0.9901, 0.02471, 0.1995, -0.9796, 0.02471, 0.1995, -0.9796, 0.02471, 0.1995, -0.9796, 0.02471, 0.1995, -0.9796, 0.02471, -0.02984, -0.9992, 0.02471, -0.02984, -0.9992, 0.02471, -0.02984, -0.9992, 0.02471, -0.02984, -0.9992, -0.9588, -0.2815, -0.03688, -0.9588, -0.2815, -0.03688, -0.9588, -0.2815, -0.03688, -0.9588, -0.2815, -0.03688, -0.9588, -0.2815, -0.03688, 0.6717, -0.2494, -0.6976, 0.6717, -0.2494, -0.6976, 0.6717, -0.2494, -0.6976, 0.6717, -0.2494, -0.6976, 0.9337, -0.3554, -0.04397, 0.9337, -0.3554, -0.04397, 0.9337, -0.3554, -0.04397, 0.9337, -0.3554, -0.04397, -0.2409, -0.1956, 0.9506, -0.2409, -0.1956, 0.9506, -0.2409, -0.1956, 0.9506, -0.2409, -0.1956, 0.9506, -0.2409, -0.1956, 0.9506, -0.2409, -0.1956, 0.9506, 0.5198, 0.09618, 0.8489, 0.5198, 0.09618, 0.8489, 0.5198, 0.09618, 0.8489, 0.5198, 0.09618, 0.8489, 0.5832, -0.219, 0.7823, 0.5832, -0.219, 0.7823, 0.5832, -0.219, 0.7823, 0.5832, -0.219, 0.7823, 0.5636, -0.5834, 0.5848, 0.5636, -0.5834, 0.5848, 0.5636, -0.5834, 0.5848, 0.5636, -0.5834, 0.5848, 0.6695, -0.6943, -0.2641, 0.6695, -0.6943, -0.2641, 0.6695, -0.6943, -0.2641, 0.6695, -0.6943, -0.2641, 0.4461, -0.4621, -0.7665, 0.4461, -0.4621, -0.7665, 0.4461, -0.4621, -0.7665, 0.4461, -0.4621, -0.7665, 0.2341, -0.2374, -0.9428, 0.2341, -0.2374, -0.9428, 0.2341, -0.2374, -0.9428, 0.2341, -0.2374, -0.9428, 0.3753, -0.1116, -0.9202, 0.3753, -0.1116, -0.9202, 0.3753, -0.1116, -0.9202, 0.3753, -0.1116, -0.9202, 0.4553, 0.8896, -0.03688, 0.4553, 0.8896, -0.03688, 0.4553, 0.8896, -0.03688, 0.4553, 0.8896, -0.03688, 0.4553, 0.8896, -0.03688, -0.6717, 0.2494, -0.6976, -0.6717, 0.2494, -0.6976, -0.6717, 0.2494, -0.6976, -0.6717, 0.2494, -0.6976, -0.9337, 0.3554, -0.04397, -0.9337, 0.3554, -0.04397, -0.9337, 0.3554, -0.04397, -0.9337, 0.3554, -0.04397, 0.7561, 0.6261, 0.1907, 0.7561, 0.6261, 0.1907, 0.7561, 0.6261, 0.1907, 0.7561, 0.6261, 0.1907, 0.7561, 0.6261, 0.1907, 0.7561, 0.6261, 0.1907, 0.4177, 0.3459, 0.8401, 0.4177, 0.3459, 0.8401, 0.4177, 0.3459, 0.8401, 0.4177, 0.3459, 0.8401, -0.5198, -0.09618, 0.8489, -0.5198, -0.09618, 0.8489, -0.5198, -0.09618, 0.8489, -0.5198, -0.09618, 0.8489, -0.5832, 0.219, 0.7823, -0.5832, 0.219, 0.7823, -0.5832, 0.219, 0.7823, -0.5832, 0.219, 0.7823, -0.5636, 0.5834, 0.5848, -0.5636, 0.5834, 0.5848, -0.5636, 0.5834, 0.5848, -0.5636, 0.5834, 0.5848, -0.6695, 0.6943, -0.2641, -0.6695, 0.6943, -0.2641, -0.6695, 0.6943, -0.2641, -0.6695, 0.6943, -0.2641, -0.4461, 0.4621, -0.7665, -0.4461, 0.4621, -0.7665, -0.4461, 0.4621, -0.7665, -0.4461, 0.4621, -0.7665, -0.2341, 0.2374, -0.9428, -0.2341, 0.2374, -0.9428, -0.2341, 0.2374, -0.9428, -0.2341, 0.2374, -0.9428, -0.3753, 0.1116, -0.9202, -0.3753, 0.1116, -0.9202, -0.3753, 0.1116, -0.9202, -0.3753, 0.1116, -0.9202, -0.6096, 0.7361, -0.2942, -0.6096, 0.7361, -0.2942, -0.6096, 0.7361, -0.2942, -0.6096, 0.7361, -0.2942, -0.4067, 0.4911, -0.7703, -0.4067, 0.4911, -0.7703, -0.4067, 0.4911, -0.7703, -0.4067, 0.4911, -0.7703, -0.2118, 0.2558, -0.9432, -0.2118, 0.2558, -0.9432, -0.2118, 0.2558, -0.9432, -0.2118, 0.2558, -0.9432, -0.5432, 0.656, 0.524, -0.5432, 0.656, 0.524, -0.5432, 0.656, 0.524, -0.5432, 0.656, 0.524, 0.6096, -0.7361, -0.2942, 0.6096, -0.7361, -0.2942, 0.6096, -0.7361, -0.2942, 0.6096, -0.7361, -0.2942, 0.5432, -0.656, 0.524, 0.5432, -0.656, 0.524, 0.5432, -0.656, 0.524, 0.5432, -0.656, 0.524, 0.4067, -0.4911, -0.7703, 0.4067, -0.4911, -0.7703, 0.4067, -0.4911, -0.7703, 0.4067, -0.4911, -0.7703, -0.02471, 0.02984, -0.9992, -0.02471, 0.02984, -0.9992, -0.02471, 0.02984, -0.9992, -0.02471, 0.02984, -0.9992, 0.08867, -0.1071, -0.9903, 0.08867, -0.1071, -0.9903, 0.08867, -0.1071, -0.9903, 0.08867, -0.1071, -0.9903, 0.2118, -0.2558, -0.9432, 0.2118, -0.2558, -0.9432, 0.2118, -0.2558, -0.9432, 0.2118, -0.2558, -0.9432, -0.08867, 0.1071, -0.9903, -0.08867, 0.1071, -0.9903, -0.08867, 0.1071, -0.9903, -0.08867, 0.1071, -0.9903, -0.0006599, -0.0005449, 1.0, -0.0006599, -0.0005449, 1.0, -0.0006599, -0.0005449, 1.0, -0.0004627, -0.0003839, 1.0, 0.002805, 0.002321, 1.0, -0.0006599, -0.0005449, 1.0, -0.0006599, -0.0005449, 1.0, -0.0006599, -0.0005449, 1.0, -0.0006599, -0.0005449, 1.0, -0.0006599, -0.0005449, 1.0, -0.0006599, -0.0005449, 1.0, -0.0006599, -0.0005449, 1.0, -0.0006599, -0.0005449, 1.0, -0.0006599, -0.0005449, 1.0, -0.0006599, -0.0005449, 1.0, -0.0006599, -0.0005449, 1.0, -0.0006599, -0.0005449, 1.0, -0.0006599, -0.0005449, 1.0, -0.0006599, -0.0005449, 1.0, 0.002805, 0.002321, 1.0, 0.001254, 0.001039, 1.0, -0.0006599, -0.0005449, 1.0, -0.0006599, -0.0005449, 1.0, -0.0006599, -0.0005449, 1.0, -0.0006599, -0.0005449, 1.0, -0.0006599, -0.0005449, 1.0, -0.0006599, -0.0005449, 1.0, -0.0006599, -0.0005449, 1.0, -0.0006599, -0.0005449, 1.0, -0.0006599, -0.0005449, 1.0, -0.0006599, -0.0005449, 1.0, -0.0006599, -0.0005449, 1.0, 0.1466, -0.177, 0.9732, 0.1466, -0.177, 0.9732, 0.1466, -0.177, 0.9732, 0.1466, -0.177, 0.9732, -0.1466, 0.177, 0.9732, -0.1466, 0.177, 0.9732, -0.1466, 0.177, 0.9732, -0.1466, 0.177, 0.9732, -0.6378, 0.7702, -8.186e-08, -0.6378, 0.7702, -8.186e-08, -0.6378, 0.7702, -8.186e-08, -0.6378, 0.7702, -8.186e-08, 0.7702, 0.6378, -7.784e-08, 0.7702, 0.6378, -7.784e-08, 0.7702, 0.6378, -7.784e-08, 0.7702, 0.6378, -7.784e-08, 0.6378, -0.7702, 8.186e-08, 0.6378, -0.7702, 8.186e-08, 0.6378, -0.7702, 8.186e-08, 0.6378, -0.7702, 8.186e-08, -0.7702, -0.6378, 0.0, -0.7702, -0.6378, 0.0, -0.7702, -0.6378, 0.0, -0.7702, -0.6378, 0.0, 5.116e-09, -8.673e-08, -1.0, 5.116e-09, -8.673e-08, -1.0, 5.116e-09, -8.673e-08, -1.0, 5.116e-09, -8.673e-08, -1.0, 0.0, 1.278e-07, 1.0, 0.0, 1.278e-07, 1.0, 0.0, 1.278e-07, 1.0, 0.0, 1.278e-07, 1.0])] * 3)])

# ---- objects
ob_mantequilla = bpy.data.objects.new('mantequilla', me_cube_055)

# ---- transforms, parenting, visibility, modifiers, constraints
ob_mantequilla.location = (0.0, 0.0, 0.0)
ob_mantequilla.color = (0.8, 0.8, 0.8, 1.0)

# ---- collection membership
col_collection.objects.link(ob_mantequilla)

# ---- scene / render settings (as saved in the file)
scene.frame_start = 1; scene.frame_end = 250; scene.frame_set(1)
scene.render.engine = 'BLENDER_EEVEE_NEXT'
bpy.context.view_layer.update()

# ---- added for rendering (the .blend has no active camera and no usable light): camera, sun
cam_auto = bpy.data.cameras.new('AutoCamera')
cam_auto.lens = 50.0
cam_auto.sensor_width = 36.0
cam_auto.clip_end = 1000.0
ob_auto_camera = bpy.data.objects.new('AutoCamera', cam_auto)
scene.collection.objects.link(ob_auto_camera)
ob_auto_camera.location = (0.458899, -0.550679, 0.404805)
ob_auto_camera.rotation_euler = (1.09748, -7.21219e-08, 0.694738)
scene.camera = ob_auto_camera
light_auto_sun = bpy.data.lights.new('AutoSun', 'SUN')
light_auto_sun.energy = 3.0
light_auto_sun.angle = 0.0523599
ob_auto_sun = bpy.data.objects.new('AutoSun', light_auto_sun)
scene.collection.objects.link(ob_auto_sun)
ob_auto_sun.rotation_euler = (0.872665, 0.174533, 0.523599)
bpy.context.view_layer.update()

